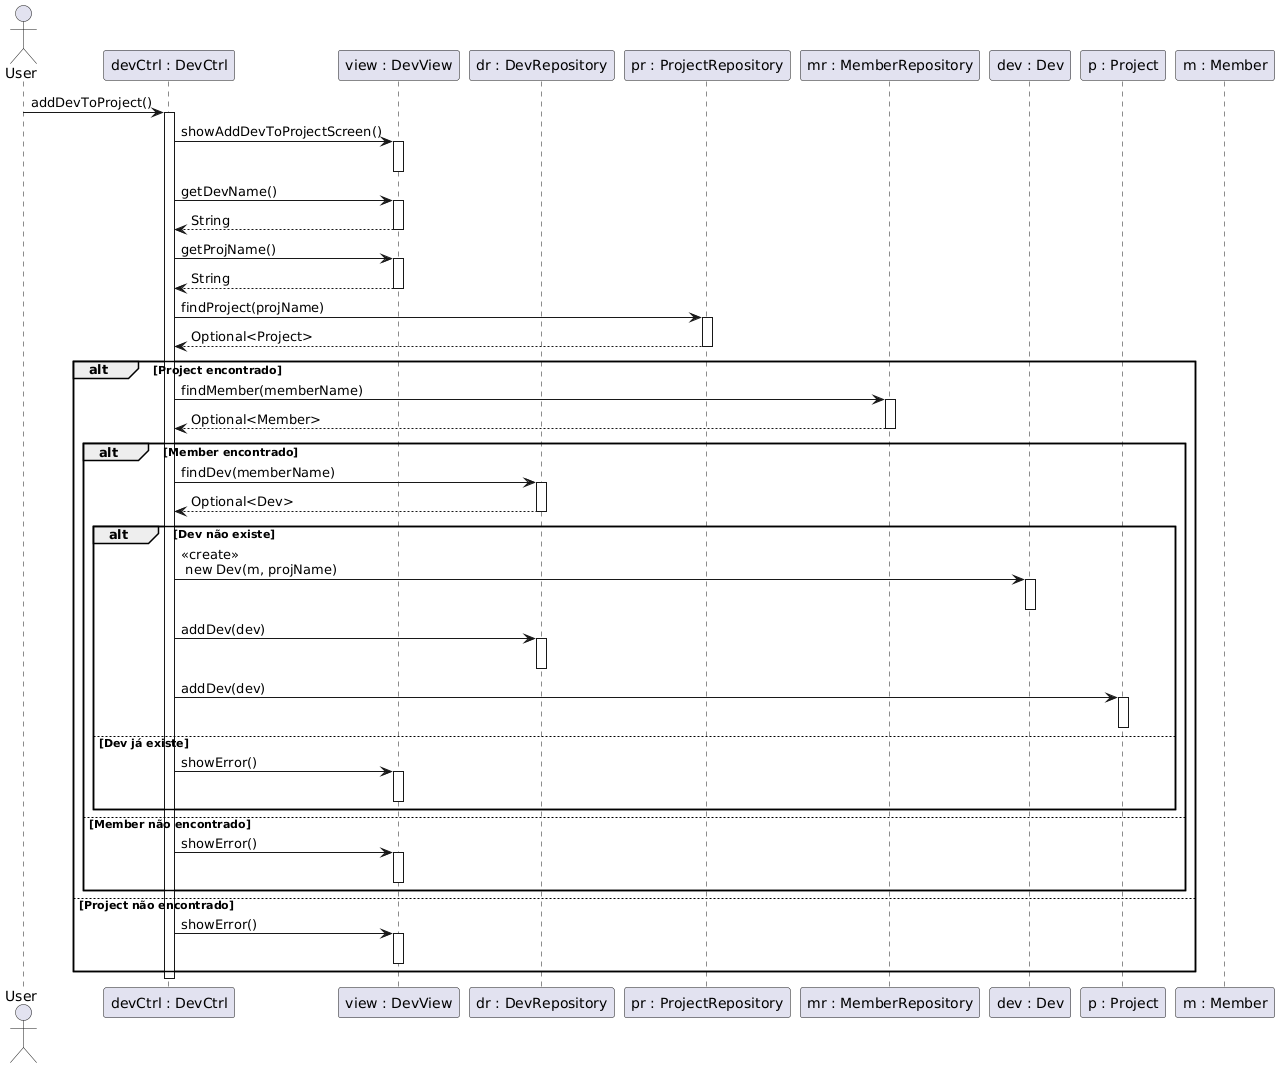

The diagram above was rendered by PlantUML. Its source (embedded in the PNG):
@startuml
actor User
participant "devCtrl : DevCtrl" as DevCtrl
participant "view : DevView" as DevView
participant "dr : DevRepository" as DevRepository
participant "pr : ProjectRepository" as ProjectRepository
participant "mr : MemberRepository" as MemberRepository
participant "dev : Dev" as Dev
participant "p : Project" as Project
participant "m : Member" as Member

User -> DevCtrl : addDevToProject()
activate DevCtrl
DevCtrl -> DevView : showAddDevToProjectScreen()
activate DevView
deactivate DevView

DevCtrl -> DevView : getDevName()
activate DevView
DevView --> DevCtrl : String
deactivate DevView

' Loop para obter projeto válido
DevCtrl -> DevView : getProjName()
activate DevView
DevView --> DevCtrl : String 
deactivate DevView

DevCtrl -> ProjectRepository : findProject(projName)
activate ProjectRepository
ProjectRepository --> DevCtrl : Optional<Project>
deactivate ProjectRepository

alt Project encontrado
    DevCtrl -> MemberRepository : findMember(memberName)
    activate MemberRepository
    MemberRepository --> DevCtrl : Optional<Member>
    deactivate MemberRepository

    alt Member encontrado
        DevCtrl -> DevRepository : findDev(memberName)
        activate DevRepository
        DevRepository --> DevCtrl : Optional<Dev>
        deactivate DevRepository

        alt Dev não existe
            DevCtrl -> Dev : <<create>> \n new Dev(m, projName)
            activate Dev
            deactivate Dev
            DevCtrl -> DevRepository : addDev(dev)
            activate DevRepository
            deactivate DevRepository
            DevCtrl -> Project : addDev(dev)
            activate Project
            deactivate Project
        else Dev já existe
            DevCtrl -> DevView : showError()
            activate DevView
            deactivate DevView
        end
    else Member não encontrado
        DevCtrl -> DevView : showError()
        activate DevView
        deactivate DevView
    end
else Project não encontrado
    DevCtrl -> DevView : showError()
    activate DevView
    deactivate DevView
end
deactivate DevCtrl
@enduml